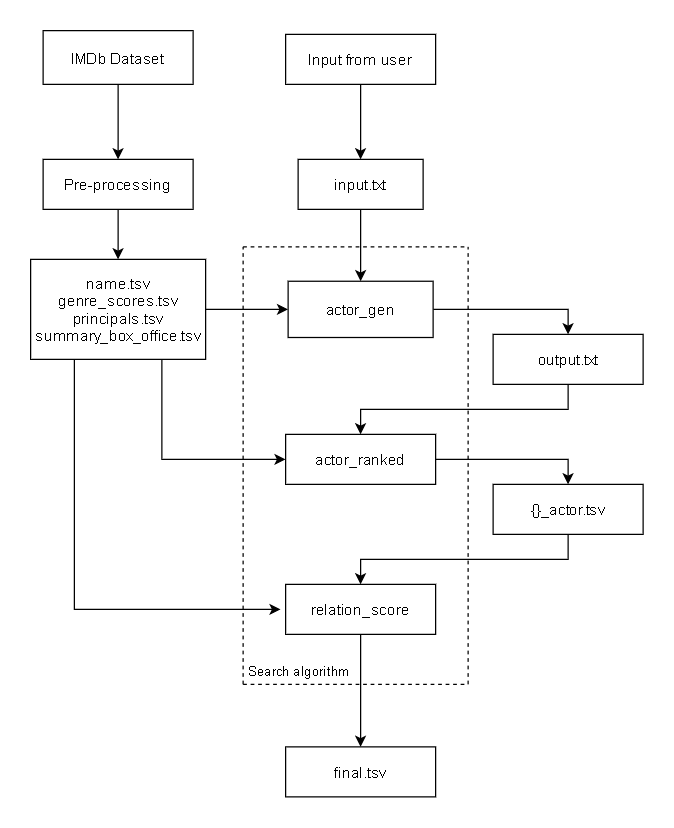

The diagram above was exported from draw.io. Its source (the exported page's mxGraphModel, read from the mxfile embedded in the PNG):
<mxGraphModel dx="1038" dy="547" grid="1" gridSize="10" guides="1" tooltips="1" connect="1" arrows="1" fold="1" page="1" pageScale="1" pageWidth="827" pageHeight="1169" math="0" shadow="0">
  <root>
    <mxCell id="0" />
    <mxCell id="1" parent="0" />
    <mxCell id="U_yDKzX0uOPhAsB0YDzb-4" style="edgeStyle=orthogonalEdgeStyle;rounded=0;orthogonalLoop=1;jettySize=auto;html=1;exitX=0.5;exitY=1;exitDx=0;exitDy=0;entryX=0.5;entryY=0;entryDx=0;entryDy=0;" parent="1" source="U_yDKzX0uOPhAsB0YDzb-1" target="U_yDKzX0uOPhAsB0YDzb-2" edge="1">
      <mxGeometry relative="1" as="geometry" />
    </mxCell>
    <mxCell id="U_yDKzX0uOPhAsB0YDzb-1" value="IMDb Dataset" style="rounded=0;whiteSpace=wrap;html=1;" parent="1" vertex="1">
      <mxGeometry x="160" y="27" width="120" height="43" as="geometry" />
    </mxCell>
    <mxCell id="U_yDKzX0uOPhAsB0YDzb-5" style="edgeStyle=orthogonalEdgeStyle;rounded=0;orthogonalLoop=1;jettySize=auto;html=1;exitX=0.5;exitY=1;exitDx=0;exitDy=0;entryX=0.5;entryY=0;entryDx=0;entryDy=0;" parent="1" source="U_yDKzX0uOPhAsB0YDzb-2" target="U_yDKzX0uOPhAsB0YDzb-3" edge="1">
      <mxGeometry relative="1" as="geometry" />
    </mxCell>
    <mxCell id="U_yDKzX0uOPhAsB0YDzb-2" value="Pre-processing" style="rounded=0;whiteSpace=wrap;html=1;" parent="1" vertex="1">
      <mxGeometry x="160" y="130" width="120" height="40" as="geometry" />
    </mxCell>
    <mxCell id="U_yDKzX0uOPhAsB0YDzb-29" style="edgeStyle=orthogonalEdgeStyle;rounded=0;orthogonalLoop=1;jettySize=auto;html=1;exitX=1;exitY=0.5;exitDx=0;exitDy=0;entryX=0;entryY=0.5;entryDx=0;entryDy=0;" parent="1" source="U_yDKzX0uOPhAsB0YDzb-3" target="U_yDKzX0uOPhAsB0YDzb-16" edge="1">
      <mxGeometry relative="1" as="geometry">
        <mxPoint x="248" y="290" as="sourcePoint" />
        <mxPoint x="340" y="230" as="targetPoint" />
        <Array as="points" />
      </mxGeometry>
    </mxCell>
    <mxCell id="U_yDKzX0uOPhAsB0YDzb-30" style="edgeStyle=orthogonalEdgeStyle;rounded=0;orthogonalLoop=1;jettySize=auto;html=1;exitX=0.75;exitY=1;exitDx=0;exitDy=0;entryX=0;entryY=0.5;entryDx=0;entryDy=0;" parent="1" source="U_yDKzX0uOPhAsB0YDzb-3" target="U_yDKzX0uOPhAsB0YDzb-17" edge="1">
      <mxGeometry relative="1" as="geometry" />
    </mxCell>
    <mxCell id="U_yDKzX0uOPhAsB0YDzb-3" value="&lt;p style=&quot;margin-top: 0pt ; margin-bottom: 0pt ; margin-left: 0in ; direction: ltr ; unicode-bidi: embed ; word-break: normal&quot;&gt;&lt;font style=&quot;font-size: 12px&quot;&gt;name.tsv&lt;/font&gt;&lt;/p&gt;&lt;p style=&quot;margin-top: 0pt ; margin-bottom: 0pt ; margin-left: 0in ; direction: ltr ; unicode-bidi: embed ; word-break: normal&quot;&gt;&lt;font style=&quot;font-size: 12px&quot;&gt;genre_scores.tsv&lt;/font&gt;&lt;/p&gt;&lt;font style=&quot;font-size: 12px&quot;&gt;principals.tsv&lt;br&gt;summary_box_office.tsv&lt;/font&gt;" style="rounded=0;whiteSpace=wrap;html=1;" parent="1" vertex="1">
      <mxGeometry x="150" y="210" width="140" height="80" as="geometry" />
    </mxCell>
    <mxCell id="U_yDKzX0uOPhAsB0YDzb-14" style="edgeStyle=orthogonalEdgeStyle;rounded=0;orthogonalLoop=1;jettySize=auto;html=1;exitX=0.5;exitY=1;exitDx=0;exitDy=0;entryX=0.5;entryY=0;entryDx=0;entryDy=0;" parent="1" source="U_yDKzX0uOPhAsB0YDzb-6" target="U_yDKzX0uOPhAsB0YDzb-9" edge="1">
      <mxGeometry relative="1" as="geometry">
        <mxPoint x="50" y="340" as="targetPoint" />
      </mxGeometry>
    </mxCell>
    <mxCell id="U_yDKzX0uOPhAsB0YDzb-6" value="Input from user" style="rounded=0;whiteSpace=wrap;html=1;" parent="1" vertex="1">
      <mxGeometry x="354" y="30" width="120" height="40" as="geometry" />
    </mxCell>
    <mxCell id="U_yDKzX0uOPhAsB0YDzb-9" value="input.txt" style="rounded=0;whiteSpace=wrap;html=1;" parent="1" vertex="1">
      <mxGeometry x="364" y="130" width="100" height="40" as="geometry" />
    </mxCell>
    <mxCell id="U_yDKzX0uOPhAsB0YDzb-22" style="edgeStyle=orthogonalEdgeStyle;rounded=0;orthogonalLoop=1;jettySize=auto;html=1;exitX=1;exitY=0.5;exitDx=0;exitDy=0;entryX=0.5;entryY=0;entryDx=0;entryDy=0;" parent="1" source="U_yDKzX0uOPhAsB0YDzb-16" target="qfHH77iopNZII5ZzD2zA-19" edge="1">
      <mxGeometry relative="1" as="geometry">
        <mxPoint x="550" y="250" as="targetPoint" />
        <Array as="points">
          <mxPoint x="580" y="250" />
        </Array>
      </mxGeometry>
    </mxCell>
    <mxCell id="U_yDKzX0uOPhAsB0YDzb-17" value="actor_ranked" style="rounded=0;whiteSpace=wrap;html=1;" parent="1" vertex="1">
      <mxGeometry x="354" y="350" width="120" height="40" as="geometry" />
    </mxCell>
    <mxCell id="U_yDKzX0uOPhAsB0YDzb-18" value="relation_score" style="rounded=0;whiteSpace=wrap;html=1;" parent="1" vertex="1">
      <mxGeometry x="354" y="470" width="120" height="40" as="geometry" />
    </mxCell>
    <mxCell id="U_yDKzX0uOPhAsB0YDzb-25" value="" style="endArrow=none;dashed=1;html=1;" parent="1" edge="1">
      <mxGeometry width="50" height="50" relative="1" as="geometry">
        <mxPoint x="320" y="550" as="sourcePoint" />
        <mxPoint x="320" y="200" as="targetPoint" />
      </mxGeometry>
    </mxCell>
    <mxCell id="U_yDKzX0uOPhAsB0YDzb-26" value="" style="endArrow=none;dashed=1;html=1;" parent="1" edge="1">
      <mxGeometry width="50" height="50" relative="1" as="geometry">
        <mxPoint x="320" y="550" as="sourcePoint" />
        <mxPoint x="500" y="550" as="targetPoint" />
      </mxGeometry>
    </mxCell>
    <mxCell id="U_yDKzX0uOPhAsB0YDzb-37" value="Search algorithm" style="text;html=1;strokeColor=none;fillColor=none;align=center;verticalAlign=middle;whiteSpace=wrap;rounded=0;fontSize=10;" parent="1" vertex="1">
      <mxGeometry x="310" y="530" width="110" height="20" as="geometry" />
    </mxCell>
    <mxCell id="qfHH77iopNZII5ZzD2zA-9" value="" style="endArrow=none;dashed=1;html=1;entryX=0;entryY=1;entryDx=0;entryDy=0;" edge="1" parent="1">
      <mxGeometry width="50" height="50" relative="1" as="geometry">
        <mxPoint x="590" y="520" as="sourcePoint" />
        <mxPoint x="590" y="520" as="targetPoint" />
      </mxGeometry>
    </mxCell>
    <mxCell id="qfHH77iopNZII5ZzD2zA-15" style="edgeStyle=orthogonalEdgeStyle;rounded=0;orthogonalLoop=1;jettySize=auto;html=1;exitX=0.5;exitY=1;exitDx=0;exitDy=0;" edge="1" parent="1" source="U_yDKzX0uOPhAsB0YDzb-16">
      <mxGeometry relative="1" as="geometry">
        <mxPoint x="414" y="120" as="sourcePoint" />
        <mxPoint x="414" y="250" as="targetPoint" />
        <Array as="points" />
      </mxGeometry>
    </mxCell>
    <mxCell id="qfHH77iopNZII5ZzD2zA-16" style="edgeStyle=orthogonalEdgeStyle;rounded=0;orthogonalLoop=1;jettySize=auto;html=1;exitX=0.25;exitY=1;exitDx=0;exitDy=0;" edge="1" parent="1" source="U_yDKzX0uOPhAsB0YDzb-3">
      <mxGeometry relative="1" as="geometry">
        <mxPoint x="230" y="300" as="sourcePoint" />
        <mxPoint x="350" y="490" as="targetPoint" />
        <Array as="points">
          <mxPoint x="185" y="490" />
          <mxPoint x="350" y="490" />
        </Array>
      </mxGeometry>
    </mxCell>
    <mxCell id="U_yDKzX0uOPhAsB0YDzb-16" value="actor_gen" style="rounded=0;whiteSpace=wrap;html=1;" parent="1" vertex="1">
      <mxGeometry x="356" y="227.5" width="116" height="45" as="geometry" />
    </mxCell>
    <mxCell id="qfHH77iopNZII5ZzD2zA-18" style="edgeStyle=orthogonalEdgeStyle;rounded=0;orthogonalLoop=1;jettySize=auto;html=1;exitX=0.5;exitY=1;exitDx=0;exitDy=0;" edge="1" parent="1" source="U_yDKzX0uOPhAsB0YDzb-9" target="U_yDKzX0uOPhAsB0YDzb-16">
      <mxGeometry relative="1" as="geometry">
        <mxPoint x="414" y="200" as="sourcePoint" />
        <mxPoint x="414" y="250" as="targetPoint" />
        <Array as="points" />
      </mxGeometry>
    </mxCell>
    <mxCell id="qfHH77iopNZII5ZzD2zA-19" value="output.txt" style="rounded=0;whiteSpace=wrap;html=1;" vertex="1" parent="1">
      <mxGeometry x="520" y="270" width="120" height="40" as="geometry" />
    </mxCell>
    <mxCell id="qfHH77iopNZII5ZzD2zA-20" style="edgeStyle=orthogonalEdgeStyle;rounded=0;orthogonalLoop=1;jettySize=auto;html=1;exitX=0.5;exitY=1;exitDx=0;exitDy=0;entryX=0.5;entryY=0;entryDx=0;entryDy=0;" edge="1" parent="1" source="qfHH77iopNZII5ZzD2zA-19" target="U_yDKzX0uOPhAsB0YDzb-17">
      <mxGeometry relative="1" as="geometry">
        <mxPoint x="579.5" y="360" as="sourcePoint" />
        <mxPoint x="579.5" y="525" as="targetPoint" />
        <Array as="points">
          <mxPoint x="580" y="330" />
          <mxPoint x="414" y="330" />
        </Array>
      </mxGeometry>
    </mxCell>
    <mxCell id="qfHH77iopNZII5ZzD2zA-22" style="edgeStyle=orthogonalEdgeStyle;rounded=0;orthogonalLoop=1;jettySize=auto;html=1;exitX=1;exitY=0.5;exitDx=0;exitDy=0;entryX=0.5;entryY=0;entryDx=0;entryDy=0;" edge="1" parent="1" target="qfHH77iopNZII5ZzD2zA-23">
      <mxGeometry relative="1" as="geometry">
        <mxPoint x="474" y="370" as="sourcePoint" />
        <mxPoint x="550" y="370" as="targetPoint" />
        <Array as="points">
          <mxPoint x="580" y="370" />
        </Array>
      </mxGeometry>
    </mxCell>
    <mxCell id="qfHH77iopNZII5ZzD2zA-23" value="{}_actor.tsv" style="rounded=0;whiteSpace=wrap;html=1;" vertex="1" parent="1">
      <mxGeometry x="520" y="390" width="120" height="40" as="geometry" />
    </mxCell>
    <mxCell id="qfHH77iopNZII5ZzD2zA-24" style="edgeStyle=orthogonalEdgeStyle;rounded=0;orthogonalLoop=1;jettySize=auto;html=1;exitX=0.5;exitY=1;exitDx=0;exitDy=0;entryX=0.5;entryY=0;entryDx=0;entryDy=0;" edge="1" parent="1" source="qfHH77iopNZII5ZzD2zA-23">
      <mxGeometry relative="1" as="geometry">
        <mxPoint x="579.5" y="480" as="sourcePoint" />
        <mxPoint x="414" y="470" as="targetPoint" />
        <Array as="points">
          <mxPoint x="580" y="450" />
          <mxPoint x="414" y="450" />
        </Array>
      </mxGeometry>
    </mxCell>
    <mxCell id="qfHH77iopNZII5ZzD2zA-30" value="" style="endArrow=none;dashed=1;html=1;" edge="1" parent="1">
      <mxGeometry width="50" height="50" relative="1" as="geometry">
        <mxPoint x="500" y="550" as="sourcePoint" />
        <mxPoint x="500" y="200" as="targetPoint" />
      </mxGeometry>
    </mxCell>
    <mxCell id="qfHH77iopNZII5ZzD2zA-34" value="" style="endArrow=none;dashed=1;html=1;" edge="1" parent="1">
      <mxGeometry width="50" height="50" relative="1" as="geometry">
        <mxPoint x="320" y="200" as="sourcePoint" />
        <mxPoint x="500" y="200" as="targetPoint" />
      </mxGeometry>
    </mxCell>
    <mxCell id="qfHH77iopNZII5ZzD2zA-29" value="final.tsv" style="rounded=0;whiteSpace=wrap;html=1;" vertex="1" parent="1">
      <mxGeometry x="354" y="600" width="120" height="40" as="geometry" />
    </mxCell>
    <mxCell id="qfHH77iopNZII5ZzD2zA-35" style="edgeStyle=orthogonalEdgeStyle;rounded=0;orthogonalLoop=1;jettySize=auto;html=1;exitX=0.5;exitY=1;exitDx=0;exitDy=0;" edge="1" parent="1" source="U_yDKzX0uOPhAsB0YDzb-18" target="qfHH77iopNZII5ZzD2zA-29">
      <mxGeometry relative="1" as="geometry">
        <mxPoint x="414" y="510" as="sourcePoint" />
        <mxPoint x="414" y="650" as="targetPoint" />
      </mxGeometry>
    </mxCell>
  </root>
</mxGraphModel>